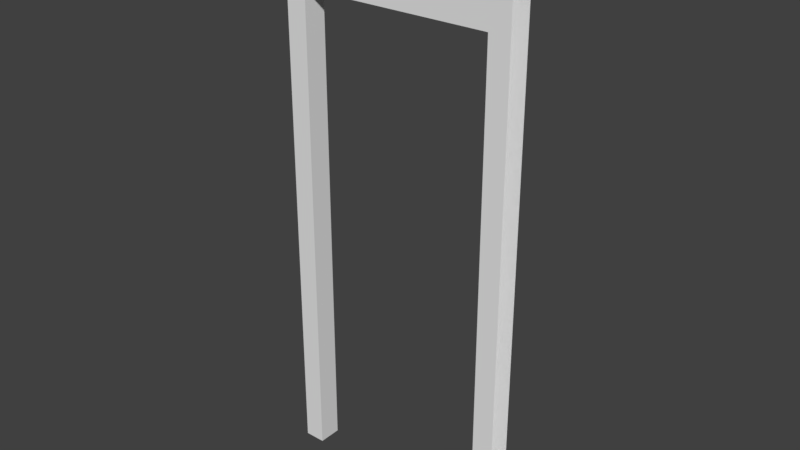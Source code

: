 # Source: no_edge_split_mid.blend  (saved by Blender 2.78.0; exported with 4.5.12 LTS)
import bpy
from mathutils import Matrix  # noqa: F401  (used for matrix-valued properties, if any)

bpy.ops.wm.read_factory_settings(use_empty=True)
scene = bpy.context.scene
scene.name = 'Scene'

# ---- collections
col_collection_1 = bpy.data.collections.new('Collection 1'); scene.collection.children.link(col_collection_1)

# ---- materials (node trees are filled in below, after node groups)
mat_material = bpy.data.materials.new('Material')
mat_material.alpha_threshold = 0.0
mat_material.use_transparent_shadow = False
mat_material.roughness = 0.5
mat_material.line_color = (0.0, 0.0, 0.0, 1.0)

# ---- material node trees

# ---- world
world_world = bpy.data.worlds.new('World'); scene.world = world_world
world_world.color = (0.05088, 0.05088, 0.05088)
world_world.use_sun_shadow = False
world_world.sun_shadow_jitter_overblur = 0.0
world_world.cycles.sampling_method = 'MANUAL'

# ---- meshes
me_cube_001 = bpy.data.meshes.new('Cube.001')
me_cube_001.from_pydata([(-0.5, 0.05, 0.0), (0.5, 0.05, 0.0), (-0.5, 0.05, 2.4), (0.5, 0.05, 2.4), (0.41, 0.05, 2.4), (0.41, 0.05, 0.0), (-0.41, 0.05, 0.0), (-0.41, 0.05, 2.4), (0.5, 0.05, 2.05), (-0.41, 0.05, 2.05), (0.41, 0.05, 2.05), (-0.5, 0.05, 2.05), (0.41, -3.465e-06, 0.0), (0.41, -3.465e-06, 2.05), (-0.41, -3.416e-06, 0.0), (-0.41, -3.42e-06, 2.05)], [], [(0, 11, 9, 6), (5, 10, 8, 1), (9, 10, 13, 15), (9, 15, 14, 6), (5, 12, 13, 10), (9, 11, 2, 7), (8, 10, 4, 3), (10, 9, 7, 4)])
_uv = me_cube_001.uv_layers.new(name='UVMap')
_uv.uv.foreach_set('vector', [6.616e-06, 1.407e-05, 6.616e-06, 2.05, 0.09, 2.05, 0.09, 1.407e-05, 0.91, 1.407e-05, 0.91, 2.05, 1.0, 2.05, 1.0, 1.407e-05, 0.09, 2.05, 0.91, 2.05, 0.91, 2.05, 0.09, 2.05, 0.09, 2.05, 0.09, 2.05, 0.09, 1.407e-05, 0.09, 1.407e-05, 0.91, 1.407e-05, 0.91, 1.407e-05, 0.91, 2.05, 0.91, 2.05, 0.09, 2.05, 6.616e-06, 2.05, 6.616e-06, 2.4, 0.09, 2.4, 1.0, 2.05, 0.91, 2.05, 0.91, 2.4, 1.0, 2.4, 0.91, 2.05, 0.09, 2.05, 0.09, 2.4, 0.91, 2.4])
me_cube_001.materials.append(mat_material)
me_cube_001.use_remesh_preserve_volume = False
me_cube_001.use_remesh_preserve_attributes = False
me_cube_001.use_mirror_vertex_groups = False
me_cube_001.update()
me_cube = bpy.data.meshes.new('Cube')
me_cube.from_pydata([(0.5, -0.05, 0.0), (-0.5, -0.05, 0.0), (0.5, -0.05, 2.4), (-0.5, -0.05, 2.4), (0.41, -0.05, 2.4), (0.41, -0.05, 0.0), (-0.41, -0.05, 2.4), (-0.41, -0.05, 0.0), (-0.41, -0.05, 2.05), (0.41, -0.05, 2.05), (-0.5, -0.05, 2.05), (0.5, -0.05, 2.05), (0.41, -3.465e-06, 0.0), (0.41, -3.465e-06, 2.05), (-0.41, -3.416e-06, 0.0), (-0.41, -3.42e-06, 2.05)], [], [(0, 11, 9, 5), (7, 8, 10, 1), (8, 9, 4, 6), (9, 11, 2, 4), (10, 8, 6, 3), (15, 13, 9, 8), (14, 15, 8, 7), (13, 12, 5, 9)])
_uv = me_cube.uv_layers.new(name='UVMap')
_uv.uv.foreach_set('vector', [1.0, 1.407e-05, 1.0, 2.05, 0.91, 2.05, 0.91, 1.407e-05, 0.09, 1.407e-05, 0.09, 2.05, 6.499e-06, 2.05, 5.811e-06, 1.407e-05, 0.09, 2.05, 0.91, 2.05, 0.91, 2.4, 0.09001, 2.4, 0.91, 2.05, 1.0, 2.05, 1.0, 2.4, 0.91, 2.4, 6.499e-06, 2.05, 0.09, 2.05, 0.09001, 2.4, 6.616e-06, 2.4, 0.09, 2.05, 0.91, 2.05, 0.91, 2.05, 0.09, 2.05, 0.09, 1.407e-05, 0.09, 2.05, 0.09, 2.05, 0.09, 1.407e-05, 0.91, 2.05, 0.91, 1.407e-05, 0.91, 1.407e-05, 0.91, 2.05])
me_cube.materials.append(mat_material)
me_cube.use_remesh_preserve_volume = False
me_cube.use_remesh_preserve_attributes = False
me_cube.use_mirror_vertex_groups = False
me_cube.update()

# ---- objects
ob_back = bpy.data.objects.new('Back', me_cube_001)
ob_front = bpy.data.objects.new('Front', me_cube)

# ---- transforms, parenting, visibility, modifiers, constraints
ob_back.location = (0.0, 0.0, 0.0)
ob_back.lock_rotations_4d = False
ob_back.empty_display_type = 'ARROWS'
ob_back.lineart.crease_threshold = 0.0
ob_front.location = (0.0, 0.0, 0.0)
ob_front.lock_rotations_4d = False
ob_front.empty_display_type = 'ARROWS'
ob_front.lineart.crease_threshold = 0.0

# ---- collection membership
col_collection_1.objects.link(ob_back)
col_collection_1.objects.link(ob_front)

# ---- scene / render settings (as saved in the file)
scene.frame_start = 1; scene.frame_end = 250; scene.frame_set(1)
scene.render.engine = 'BLENDER_EEVEE_NEXT'
scene.render.resolution_percentage = 50
scene.render.dither_intensity = 0.0
scene.cycles.use_denoising = False
scene.cycles.samples = 128
scene.cycles.sampling_pattern = 'TABULATED_SOBOL'
scene.cycles.light_sampling_threshold = 0.0
scene.cycles.use_adaptive_sampling = False
scene.cycles.use_light_tree = False
scene.cycles.blur_glossy = 0.0
scene.cycles.sample_clamp_indirect = 0.0
scene.view_settings.view_transform = 'Standard'
bpy.context.view_layer.update()

# ---- added for rendering (the .blend has no active camera and no usable light): camera, sun
cam_auto = bpy.data.cameras.new('AutoCamera')
cam_auto.lens = 50.0
cam_auto.sensor_width = 36.0
cam_auto.clip_end = 1000.0
ob_auto_camera = bpy.data.objects.new('AutoCamera', cam_auto)
scene.collection.objects.link(ob_auto_camera)
ob_auto_camera.location = (2.40736, -2.88884, 3.12589)
ob_auto_camera.rotation_euler = (1.09748, -7.21219e-08, 0.694738)
scene.camera = ob_auto_camera
light_auto_sun = bpy.data.lights.new('AutoSun', 'SUN')
light_auto_sun.energy = 3.0
light_auto_sun.angle = 0.0523599
ob_auto_sun = bpy.data.objects.new('AutoSun', light_auto_sun)
scene.collection.objects.link(ob_auto_sun)
ob_auto_sun.rotation_euler = (0.872665, 0.174533, 0.523599)
bpy.context.view_layer.update()
